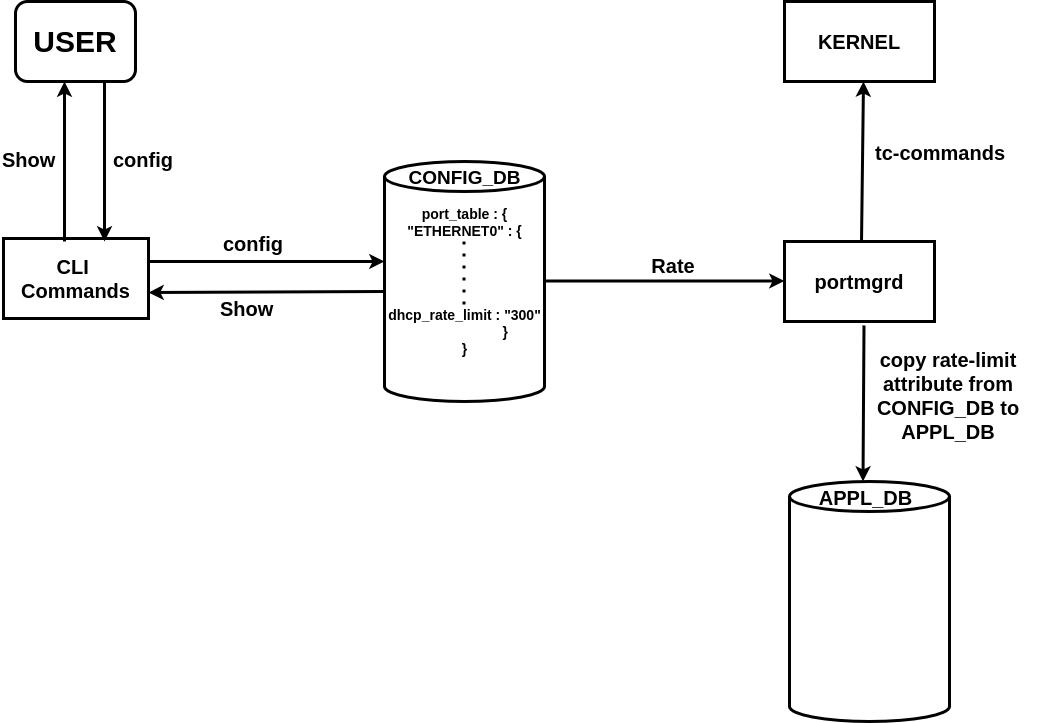

The diagram above was exported from draw.io. Its source (the exported page's mxGraphModel, read from the mxfile embedded in the PNG):
<mxGraphModel dx="1364" dy="803" grid="0" gridSize="10" guides="1" tooltips="1" connect="1" arrows="1" fold="1" page="1" pageScale="1" pageWidth="1100" pageHeight="850" math="0" shadow="0">
  <root>
    <mxCell id="0" />
    <mxCell id="1" parent="0" />
    <mxCell id="DRgsPpSnfMICXry06gfA-2" value="" style="shape=cylinder3;whiteSpace=wrap;html=1;boundedLbl=1;backgroundOutline=1;size=15;strokeWidth=3;" parent="1" vertex="1">
      <mxGeometry x="400" y="200" width="160" height="240" as="geometry" />
    </mxCell>
    <mxCell id="DRgsPpSnfMICXry06gfA-3" value="&lt;b&gt;&lt;font style=&quot;font-size: 19px;&quot;&gt;CONFIG_DB&lt;/font&gt;&lt;/b&gt;" style="text;html=1;align=center;verticalAlign=middle;resizable=0;points=[];autosize=1;strokeColor=none;fillColor=none;" parent="1" vertex="1">
      <mxGeometry x="410" y="197" width="140" height="40" as="geometry" />
    </mxCell>
    <mxCell id="DRgsPpSnfMICXry06gfA-4" value="&lt;b&gt;&lt;font style=&quot;font-size: 20px;&quot;&gt;CLI&amp;nbsp;&lt;/font&gt;&lt;/b&gt;&lt;div&gt;&lt;b&gt;&lt;font style=&quot;font-size: 20px;&quot;&gt;Commands&lt;/font&gt;&lt;/b&gt;&lt;/div&gt;" style="rounded=0;whiteSpace=wrap;html=1;strokeWidth=3;" parent="1" vertex="1">
      <mxGeometry x="19" y="277" width="145" height="80" as="geometry" />
    </mxCell>
    <mxCell id="DRgsPpSnfMICXry06gfA-5" value="&lt;span style=&quot;font-size: 20px;&quot;&gt;&lt;b&gt;portmgrd&lt;/b&gt;&lt;/span&gt;" style="rounded=0;whiteSpace=wrap;html=1;strokeWidth=3;" parent="1" vertex="1">
      <mxGeometry x="800" y="280" width="150" height="80" as="geometry" />
    </mxCell>
    <mxCell id="DRgsPpSnfMICXry06gfA-6" value="&lt;span style=&quot;font-size: 20px;&quot;&gt;&lt;b&gt;KERNEL&lt;/b&gt;&lt;/span&gt;" style="rounded=0;whiteSpace=wrap;html=1;strokeWidth=3;" parent="1" vertex="1">
      <mxGeometry x="800" y="40" width="150" height="80" as="geometry" />
    </mxCell>
    <mxCell id="DRgsPpSnfMICXry06gfA-11" value="&lt;b&gt;&lt;font style=&quot;font-size: 30px;&quot;&gt;USER&lt;/font&gt;&lt;/b&gt;" style="rounded=1;whiteSpace=wrap;html=1;strokeWidth=3;" parent="1" vertex="1">
      <mxGeometry x="31" y="40" width="120" height="80" as="geometry" />
    </mxCell>
    <mxCell id="DRgsPpSnfMICXry06gfA-14" value="&lt;font style=&quot;font-size: 20px;&quot;&gt;&lt;b&gt;config&lt;/b&gt;&lt;/font&gt;" style="text;whiteSpace=wrap;html=1;align=center;" parent="1" vertex="1">
      <mxGeometry x="114" y="180" width="90" height="50" as="geometry" />
    </mxCell>
    <mxCell id="DRgsPpSnfMICXry06gfA-15" value="&lt;font style=&quot;font-size: 20px;&quot;&gt;&lt;b&gt;Show&lt;/b&gt;&lt;/font&gt;" style="text;whiteSpace=wrap;html=1;" parent="1" vertex="1">
      <mxGeometry x="16" y="180" width="70" height="40" as="geometry" />
    </mxCell>
    <mxCell id="DRgsPpSnfMICXry06gfA-18" value="&lt;font style=&quot;font-size: 20px;&quot;&gt;&lt;b&gt;config&lt;/b&gt;&lt;/font&gt;" style="text;whiteSpace=wrap;html=1;align=center;" parent="1" vertex="1">
      <mxGeometry x="224" y="264" width="90" height="50" as="geometry" />
    </mxCell>
    <mxCell id="DRgsPpSnfMICXry06gfA-20" value="&lt;font style=&quot;font-size: 20px;&quot;&gt;&lt;b&gt;Show&lt;/b&gt;&lt;/font&gt;" style="text;whiteSpace=wrap;html=1;" parent="1" vertex="1">
      <mxGeometry x="234" y="329" width="70" height="40" as="geometry" />
    </mxCell>
    <mxCell id="DRgsPpSnfMICXry06gfA-22" value="&lt;font style=&quot;font-size: 20px;&quot;&gt;&lt;b&gt;Rate&lt;/b&gt;&lt;/font&gt;" style="text;whiteSpace=wrap;html=1;align=center;" parent="1" vertex="1">
      <mxGeometry x="644" y="286" width="90" height="50" as="geometry" />
    </mxCell>
    <mxCell id="DRgsPpSnfMICXry06gfA-23" value="" style="endArrow=classic;html=1;rounded=0;entryX=0.25;entryY=1;entryDx=0;entryDy=0;exitX=0.325;exitY=0.013;exitDx=0;exitDy=0;exitPerimeter=0;strokeWidth=3;" parent="1" edge="1">
      <mxGeometry width="50" height="50" relative="1" as="geometry">
        <mxPoint x="877" y="281" as="sourcePoint" />
        <mxPoint x="879" y="120" as="targetPoint" />
        <Array as="points" />
      </mxGeometry>
    </mxCell>
    <mxCell id="DRgsPpSnfMICXry06gfA-24" value="&lt;font style=&quot;font-size: 20px;&quot;&gt;&lt;b&gt;tc-commands&lt;/b&gt;&lt;/font&gt;" style="text;whiteSpace=wrap;html=1;align=center;" parent="1" vertex="1">
      <mxGeometry x="881" y="173" width="150" height="50" as="geometry" />
    </mxCell>
    <mxCell id="DRgsPpSnfMICXry06gfA-26" value="" style="endArrow=classic;html=1;rounded=0;entryX=0.5;entryY=0;entryDx=0;entryDy=0;exitX=0.592;exitY=1.05;exitDx=0;exitDy=0;exitPerimeter=0;strokeWidth=3;" parent="1" edge="1">
      <mxGeometry width="50" height="50" relative="1" as="geometry">
        <mxPoint x="879.5" y="364" as="sourcePoint" />
        <mxPoint x="878.5" y="520" as="targetPoint" />
        <Array as="points" />
      </mxGeometry>
    </mxCell>
    <mxCell id="DRgsPpSnfMICXry06gfA-27" value="" style="shape=cylinder3;whiteSpace=wrap;html=1;boundedLbl=1;backgroundOutline=1;size=15;strokeWidth=3;" parent="1" vertex="1">
      <mxGeometry x="805" y="520" width="160" height="240" as="geometry" />
    </mxCell>
    <mxCell id="DRgsPpSnfMICXry06gfA-28" value="&lt;font style=&quot;font-size: 20px;&quot;&gt;&lt;b&gt;APPL_DB&lt;/b&gt;&lt;/font&gt;" style="text;html=1;align=center;verticalAlign=middle;resizable=0;points=[];autosize=1;strokeColor=none;fillColor=none;" parent="1" vertex="1">
      <mxGeometry x="821" y="516" width="120" height="40" as="geometry" />
    </mxCell>
    <mxCell id="DRgsPpSnfMICXry06gfA-30" value="&lt;font style=&quot;font-size: 20px;&quot;&gt;&lt;b&gt;copy rate-limit attribute from CONFIG_DB to APPL_DB&lt;/b&gt;&lt;/font&gt;" style="text;whiteSpace=wrap;html=1;align=center;rotation=0;" parent="1" vertex="1">
      <mxGeometry x="854" y="380" width="220" height="50" as="geometry" />
    </mxCell>
    <mxCell id="DRgsPpSnfMICXry06gfA-33" value="" style="endArrow=classic;html=1;rounded=0;strokeWidth=3;" parent="1" edge="1">
      <mxGeometry width="50" height="50" relative="1" as="geometry">
        <mxPoint x="164" y="300" as="sourcePoint" />
        <mxPoint x="400" y="300" as="targetPoint" />
      </mxGeometry>
    </mxCell>
    <mxCell id="DRgsPpSnfMICXry06gfA-34" value="" style="endArrow=classic;html=1;rounded=0;strokeWidth=3;entryX=1;entryY=0.675;entryDx=0;entryDy=0;entryPerimeter=0;" parent="1" target="DRgsPpSnfMICXry06gfA-4" edge="1">
      <mxGeometry width="50" height="50" relative="1" as="geometry">
        <mxPoint x="400" y="330" as="sourcePoint" />
        <mxPoint x="170" y="330" as="targetPoint" />
      </mxGeometry>
    </mxCell>
    <mxCell id="DRgsPpSnfMICXry06gfA-35" value="" style="endArrow=classic;html=1;rounded=0;strokeWidth=3;" parent="1" edge="1">
      <mxGeometry width="50" height="50" relative="1" as="geometry">
        <mxPoint x="560" y="319.5" as="sourcePoint" />
        <mxPoint x="800" y="319.5" as="targetPoint" />
      </mxGeometry>
    </mxCell>
    <mxCell id="DRgsPpSnfMICXry06gfA-36" value="&lt;b style=&quot;font-size: 14px;&quot;&gt;&lt;font style=&quot;font-size: 14px;&quot;&gt;port_table : {&lt;/font&gt;&lt;/b&gt;&lt;div style=&quot;font-size: 14px;&quot;&gt;&lt;b&gt;&lt;font style=&quot;font-size: 14px;&quot;&gt;&quot;ETHERNET0&quot; : {&lt;/font&gt;&lt;/b&gt;&lt;/div&gt;&lt;div style=&quot;font-size: 14px;&quot;&gt;&lt;b&gt;&lt;font style=&quot;font-size: 14px;&quot;&gt;&lt;br&gt;&lt;/font&gt;&lt;/b&gt;&lt;/div&gt;&lt;div style=&quot;font-size: 14px;&quot;&gt;&lt;b&gt;&lt;font style=&quot;font-size: 14px;&quot;&gt;&lt;br&gt;&lt;/font&gt;&lt;/b&gt;&lt;/div&gt;&lt;div style=&quot;font-size: 14px;&quot;&gt;&lt;b&gt;&lt;font style=&quot;font-size: 14px;&quot;&gt;&lt;br&gt;&lt;/font&gt;&lt;/b&gt;&lt;/div&gt;&lt;div style=&quot;font-size: 14px;&quot;&gt;&lt;b&gt;&lt;font style=&quot;font-size: 14px;&quot;&gt;&lt;br&gt;&lt;/font&gt;&lt;/b&gt;&lt;/div&gt;&lt;div style=&quot;font-size: 14px;&quot;&gt;&lt;b&gt;&lt;font style=&quot;font-size: 14px;&quot;&gt;dhcp_rate_limit : &quot;300&quot;&lt;/font&gt;&lt;/b&gt;&lt;/div&gt;&lt;div style=&quot;font-size: 14px;&quot;&gt;&lt;b&gt;&lt;font style=&quot;font-size: 14px;&quot;&gt;&amp;nbsp; &amp;nbsp; &amp;nbsp; &amp;nbsp; &amp;nbsp; &amp;nbsp; &amp;nbsp; &amp;nbsp; &amp;nbsp; &amp;nbsp; &amp;nbsp;}&lt;/font&gt;&lt;/b&gt;&lt;/div&gt;&lt;div style=&quot;font-size: 14px;&quot;&gt;&lt;div style=&quot;&quot;&gt;&lt;span style=&quot;background-color: initial;&quot;&gt;&lt;b style=&quot;&quot;&gt;&lt;font style=&quot;font-size: 14px;&quot;&gt;}&lt;/font&gt;&lt;/b&gt;&lt;/span&gt;&lt;br&gt;&lt;/div&gt;&lt;div style=&quot;font-size: 13px;&quot;&gt;&lt;br&gt;&lt;/div&gt;&lt;div style=&quot;font-size: 13px;&quot;&gt;&lt;br&gt;&lt;/div&gt;&lt;div style=&quot;font-size: 13px;&quot;&gt;&lt;br&gt;&lt;/div&gt;&lt;div style=&quot;font-size: 13px;&quot;&gt;&lt;br&gt;&lt;/div&gt;&lt;div style=&quot;font-size: 13px;&quot;&gt;&lt;br&gt;&lt;/div&gt;&lt;div style=&quot;font-size: 13px;&quot;&gt;&lt;br&gt;&lt;/div&gt;&lt;/div&gt;" style="text;html=1;align=center;verticalAlign=middle;resizable=0;points=[];autosize=1;strokeColor=none;fillColor=none;" parent="1" vertex="1">
      <mxGeometry x="390" y="237" width="180" height="260" as="geometry" />
    </mxCell>
    <mxCell id="DRgsPpSnfMICXry06gfA-37" value="" style="endArrow=none;dashed=1;html=1;dashPattern=1 3;strokeWidth=3;rounded=0;" parent="1" edge="1">
      <mxGeometry width="50" height="50" relative="1" as="geometry">
        <mxPoint x="479.5" y="343" as="sourcePoint" />
        <mxPoint x="479.5" y="280" as="targetPoint" />
      </mxGeometry>
    </mxCell>
    <mxCell id="DRgsPpSnfMICXry06gfA-38" value="" style="endArrow=classic;html=1;rounded=0;strokeWidth=3;" parent="1" edge="1">
      <mxGeometry width="50" height="50" relative="1" as="geometry">
        <mxPoint x="80" y="280" as="sourcePoint" />
        <mxPoint x="80" y="120" as="targetPoint" />
      </mxGeometry>
    </mxCell>
    <mxCell id="DRgsPpSnfMICXry06gfA-39" value="" style="endArrow=classic;html=1;rounded=0;strokeWidth=3;" parent="1" edge="1">
      <mxGeometry width="50" height="50" relative="1" as="geometry">
        <mxPoint x="120" y="120" as="sourcePoint" />
        <mxPoint x="120" y="280" as="targetPoint" />
      </mxGeometry>
    </mxCell>
  </root>
</mxGraphModel>